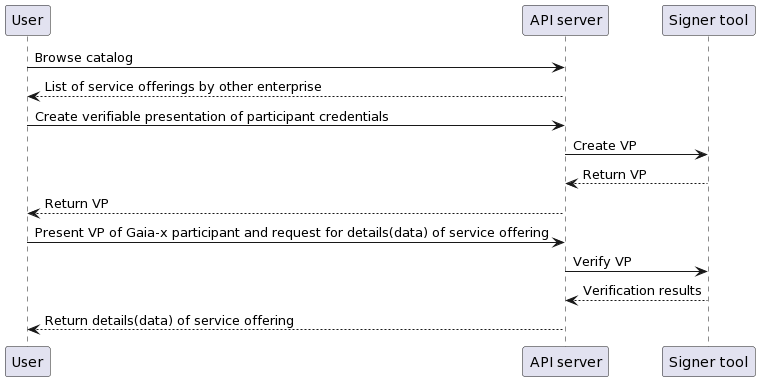

The diagram above was rendered by PlantUML. Its source (embedded in the PNG):
@startuml
User -> "API server": Browse catalog
User  <-- "API server": List of service offerings by other enterprise
User -> "API server": Create verifiable presentation of participant credentials
"API server" -> "Signer tool": Create VP
"API server" <-- "Signer tool": Return VP
"User"  <-- "API server": Return VP
"User"  -> "API server": Present VP of Gaia-x participant and request for details(data) of service offering
"API server"  -> "Signer tool": Verify VP
"API server"  <-- "Signer tool": Verification results
"User" <-- "API server": Return details(data) of service offering
@enduml